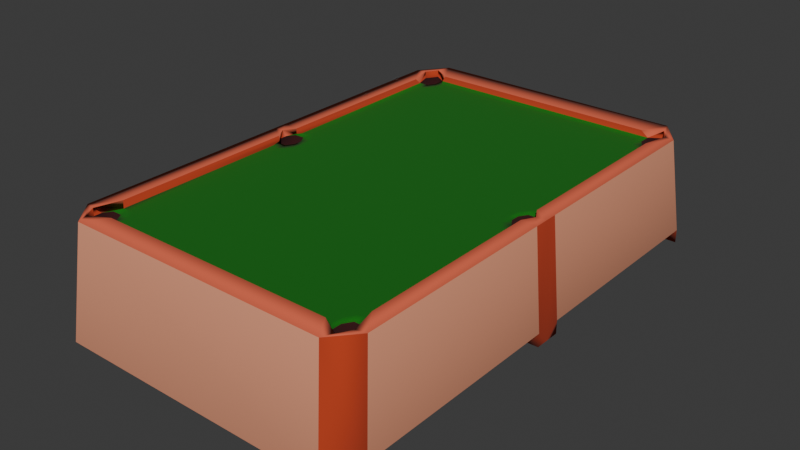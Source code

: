 # Source: 04.02_biljarski_stol.blend  (saved by Blender 4.3.34; exported with 4.5.12 LTS)
import bpy
from mathutils import Matrix  # noqa: F401  (used for matrix-valued properties, if any)

bpy.ops.wm.read_factory_settings(use_empty=True)
scene = bpy.context.scene
scene.name = 'Scene'

# ---- collections
col_collection = bpy.data.collections.new('Collection'); scene.collection.children.link(col_collection)

# ---- materials (node trees are filled in below, after node groups)
mat_material = bpy.data.materials.new('Material')
mat_material.alpha_threshold = 0.0
mat_material.roughness = 0.5
mat_material.line_color = (0.0, 0.0, 0.0, 1.0)
mat_eee2e2 = bpy.data.materials.new('#eee2e2')
mat_e3c09d = bpy.data.materials.new('#e3c09d')
mat_e39776 = bpy.data.materials.new('#e39776')
mat_dd6345 = bpy.data.materials.new('#dd6345')
mat_b83b1c = bpy.data.materials.new('#b83b1c')
mat_0a6c03 = bpy.data.materials.new('#0a6c03')
mat_300507 = bpy.data.materials.new('#300507')

# ---- material node trees
mat_material.use_nodes = True; mat_material.node_tree.nodes.clear()
_N = mat_material.node_tree.nodes; _L = mat_material.node_tree.links
n0 = _N.new('ShaderNodeOutputMaterial'); n0.name = 'Material Output'; n0.location = (300, 300)
n1 = _N.new('ShaderNodeBsdfPrincipled'); n1.name = 'Principled BSDF'; n1.location = (10, 300)
n1.inputs[3].default_value = 1.45
_L.new(n1.outputs[0], n0.inputs[0])
n0.is_active_output = True
mat_eee2e2.use_nodes = True; mat_eee2e2.node_tree.nodes.clear()
_N = mat_eee2e2.node_tree.nodes; _L = mat_eee2e2.node_tree.links
n0 = _N.new('ShaderNodeBsdfPrincipled'); n0.name = 'Principled BSDF'; n0.location = (10, 300)
n0.inputs[0].default_value = (0.855, 0.7605, 0.7605, 1.0)
n0.inputs[2].default_value = 1.0
n1 = _N.new('ShaderNodeOutputMaterial'); n1.name = 'Material Output'; n1.location = (300, 300)
_L.new(n0.outputs[0], n1.inputs[0])
n1.is_active_output = True
mat_e3c09d.use_nodes = True; mat_e3c09d.node_tree.nodes.clear()
_N = mat_e3c09d.node_tree.nodes; _L = mat_e3c09d.node_tree.links
n0 = _N.new('ShaderNodeBsdfPrincipled'); n0.name = 'Principled BSDF'; n0.location = (10, 300)
n0.inputs[0].default_value = (0.7681, 0.5271, 0.3372, 1.0)
n0.inputs[2].default_value = 1.0
n1 = _N.new('ShaderNodeOutputMaterial'); n1.name = 'Material Output'; n1.location = (300, 300)
_L.new(n0.outputs[0], n1.inputs[0])
n1.is_active_output = True
mat_e39776.use_nodes = True; mat_e39776.node_tree.nodes.clear()
_N = mat_e39776.node_tree.nodes; _L = mat_e39776.node_tree.links
n0 = _N.new('ShaderNodeBsdfPrincipled'); n0.name = 'Principled BSDF'; n0.location = (10, 300)
n0.inputs[0].default_value = (0.7681, 0.3095, 0.1812, 1.0)
n0.inputs[2].default_value = 1.0
n1 = _N.new('ShaderNodeOutputMaterial'); n1.name = 'Material Output'; n1.location = (300, 300)
_L.new(n0.outputs[0], n1.inputs[0])
n1.is_active_output = True
mat_dd6345.use_nodes = True; mat_dd6345.node_tree.nodes.clear()
_N = mat_dd6345.node_tree.nodes; _L = mat_dd6345.node_tree.links
n0 = _N.new('ShaderNodeBsdfPrincipled'); n0.name = 'Principled BSDF'; n0.location = (10, 300)
n0.inputs[0].default_value = (0.7231, 0.1248, 0.05951, 1.0)
n0.inputs[2].default_value = 1.0
n1 = _N.new('ShaderNodeOutputMaterial'); n1.name = 'Material Output'; n1.location = (300, 300)
_L.new(n0.outputs[0], n1.inputs[0])
n1.is_active_output = True
mat_b83b1c.use_nodes = True; mat_b83b1c.node_tree.nodes.clear()
_N = mat_b83b1c.node_tree.nodes; _L = mat_b83b1c.node_tree.links
n0 = _N.new('ShaderNodeBsdfPrincipled'); n0.name = 'Principled BSDF'; n0.location = (10, 300)
n0.inputs[0].default_value = (0.4793, 0.04374, 0.01161, 1.0)
n0.inputs[2].default_value = 1.0
n1 = _N.new('ShaderNodeOutputMaterial'); n1.name = 'Material Output'; n1.location = (300, 300)
_L.new(n0.outputs[0], n1.inputs[0])
n1.is_active_output = True
mat_0a6c03.use_nodes = True; mat_0a6c03.node_tree.nodes.clear()
_N = mat_0a6c03.node_tree.nodes; _L = mat_0a6c03.node_tree.links
n0 = _N.new('ShaderNodeBsdfPrincipled'); n0.name = 'Principled BSDF'; n0.location = (10, 300)
n0.inputs[0].default_value = (0.003035, 0.15, 0.0009106, 1.0)
n0.inputs[2].default_value = 1.0
n1 = _N.new('ShaderNodeOutputMaterial'); n1.name = 'Material Output'; n1.location = (300, 300)
_L.new(n0.outputs[0], n1.inputs[0])
n1.is_active_output = True
mat_300507.use_nodes = True; mat_300507.node_tree.nodes.clear()
_N = mat_300507.node_tree.nodes; _L = mat_300507.node_tree.links
n0 = _N.new('ShaderNodeBsdfPrincipled'); n0.name = 'Principled BSDF'; n0.location = (10, 300)
n0.inputs[0].default_value = (0.02956, 0.001518, 0.002125, 1.0)
n0.inputs[2].default_value = 1.0
n1 = _N.new('ShaderNodeOutputMaterial'); n1.name = 'Material Output'; n1.location = (300, 300)
_L.new(n0.outputs[0], n1.inputs[0])
n1.is_active_output = True

# ---- world
world_world = bpy.data.worlds.new('World'); scene.world = world_world
world_world.use_nodes = True; world_world.node_tree.nodes.clear()
_N = world_world.node_tree.nodes; _L = world_world.node_tree.links
n0 = _N.new('ShaderNodeOutputWorld'); n0.name = 'World Output'; n0.location = (300, 300)
n1 = _N.new('ShaderNodeBackground'); n1.name = 'Background'; n1.location = (10, 300)
n1.inputs[0].default_value = (0.05088, 0.05088, 0.05088, 1.0)
_L.new(n1.outputs[0], n0.inputs[0])
n0.is_active_output = True
world_world.color = (0.05088, 0.05088, 0.05088)
world_world.sun_shadow_jitter_overblur = 0.0

# ---- meshes
me_cube = bpy.data.meshes.new('Cube')
me_cube.from_pydata([(-0.8346, 0.8789, -1.0), (-0.8346, 0.05272, -1.0), (-0.8346, -0.05272, -1.0), (-0.8346, -0.8789, -1.0), (0.7869, 0.8308, 0.7841), (0.7869, 0.04984, 0.7841), (0.7869, -0.04984, 0.7841), (0.7869, -0.8308, 0.7841), (-0.789, -0.8308, 0.7841), (-0.789, -0.04984, 0.7841), (-0.789, 0.04984, 0.7841), (-0.789, 0.8308, 0.7841), (0.8325, -0.8789, -1.0), (0.8325, -0.05272, -1.0), (0.8325, 0.05272, -1.0), (0.8325, 0.8789, -1.0), (0.7024, 0.7417, 0.7808), (0.7024, 0.04449, 0.7808), (0.7024, -0.04449, 0.7808), (0.7024, -0.7417, 0.7808), (-0.7045, -0.7417, 0.7808), (-0.7045, -0.04449, 0.7808), (-0.7045, 0.04449, 0.7808), (-0.7045, 0.7417, 0.7808), (0.2819, 0.9941, -0.2357), (-0.284, 0.9941, -0.2357), (0.6772, -0.9265, 0.7841), (-0.6793, -0.9265, 0.7841), (-0.7185, -0.9805, -1.0), (0.7164, -0.9805, -1.0), (-0.284, 0.9941, 0.2357), (0.2819, 0.9941, 0.2357), (0.6044, -0.8439, 0.7808), (-0.6065, -0.8439, 0.7808), (-0.6065, 0.8439, 0.7808), (0.6044, 0.8439, 0.7808), (0.7164, 0.8789, -1.0), (-0.7185, 0.8789, -1.0), (0.7164, 0.05272, -1.0), (-0.7185, 0.05272, -1.0), (0.7164, -0.05272, -1.0), (-0.7185, -0.05272, -1.0), (0.7164, -0.8789, -1.0), (-0.7185, -0.8789, -1.0), (0.6979, 0.8859, 0.7841), (0.7374, 0.8385, 0.7841), (0.7235, 0.8692, 0.7841), (0.7374, -0.8385, 0.7841), (0.6979, -0.8859, 0.7841), (0.7235, -0.8692, 0.7841), (-0.7395, 0.8385, 0.7841), (-0.6999, 0.8859, 0.7841), (-0.7256, 0.8692, 0.7841), (-0.6999, -0.8859, 0.7841), (-0.7395, -0.8385, 0.7841), (-0.7256, -0.8692, 0.7841), (0.7374, -0.8385, 0.6629), (0.6979, -0.8859, 0.6629), (-0.6999, -0.8859, 0.6629), (-0.7395, -0.8385, 0.6629), (0.6979, 0.8859, 0.6629), (0.7374, 0.8385, 0.6629), (-0.7395, 0.8385, 0.6629), (-0.6999, 0.8859, 0.6629), (-0.7395, -0.8385, 0.4183), (-0.6999, -0.8859, 0.4183), (0.6979, -0.8859, 0.4183), (0.7374, -0.8385, 0.4183), (-0.6999, 0.8859, 0.4183), (-0.7395, 0.8385, 0.4183), (0.7374, 0.8385, 0.4183), (0.6979, 0.8859, 0.4183), (0.7122, 0.7786, 0.6629), (0.7024, 0.07331, 0.6653), (0.7374, 0.01646, 0.6629), (0.7122, 0.04671, 0.6629), (0.7374, -0.01646, 0.6629), (0.7004, -0.0809, 0.6629), (0.7089, -0.09113, 0.6629), (0.7024, -0.04449, 0.6941), (0.7122, -0.7786, 0.6629), (-0.7395, -0.8089, 0.6629), (-0.7025, -0.7444, 0.6629), (-0.7045, -0.07331, 0.6653), (-0.7395, -0.01646, 0.6629), (-0.7045, -0.04449, 0.6941), (-0.7395, 0.01646, 0.6629), (-0.7045, 0.07331, 0.6653), (-0.7045, 0.04449, 0.6941), (-0.7143, 0.7786, 0.6629), (0.6346, -0.8557, 0.6629), (-0.6367, -0.8557, 0.6629), (-0.6367, 0.8557, 0.6629), (0.6346, 0.8557, 0.6629), (-0.5996, 0.8128, 0.6629), (-0.6652, 0.7342, 0.6629), (0.6631, 0.7342, 0.6629), (0.5976, 0.8128, 0.6629), (-0.6652, 0.09113, 0.6629), (-0.6039, 0.0, 0.6629), (0.6018, 0.0, 0.6629), (0.6631, 0.09113, 0.6629), (-0.6652, -0.09113, 0.6629), (0.6631, -0.09113, 0.6629), (-0.6694, -0.7393, 0.6629), (-0.6039, -0.8179, 0.6629), (0.6018, -0.8179, 0.6629), (0.6673, -0.7393, 0.6629), (-0.6619, -0.8859, 0.4183), (-0.6367, -0.8557, 0.4183), (0.7374, -0.8089, 0.4183), (0.7122, -0.7786, 0.4183), (-0.7395, 0.8089, 0.4183), (-0.7143, 0.7786, 0.4183), (0.6598, 0.8859, 0.4183), (0.6346, 0.8557, 0.4183), (0.7122, 0.7786, 0.4183), (0.7374, 0.8089, 0.4183), (0.7374, 0.01646, 0.4183), (0.7122, 0.04671, 0.4183), (0.7122, -0.04671, 0.4183), (0.7374, -0.01646, 0.4183), (-0.7143, -0.7786, 0.4183), (-0.7395, -0.8089, 0.4183), (-0.7395, -0.01646, 0.4183), (-0.7143, -0.04671, 0.4183), (-0.7143, 0.04671, 0.4183), (-0.7395, 0.01646, 0.4183), (0.6346, 0.8089, 0.4183), (0.6598, 0.7786, 0.4183), (0.6598, 0.04671, 0.4183), (0.6346, 0.01646, 0.4183), (0.6346, -0.01646, 0.4183), (0.6598, -0.04671, 0.4183), (0.6598, -0.7786, 0.4183), (0.6346, -0.8089, 0.4183), (0.6346, -0.8557, 0.4183), (0.6598, -0.8859, 0.4183), (-0.6367, 0.8557, 0.4183), (-0.6619, 0.8859, 0.4183), (-0.6619, 0.7786, 0.4183), (-0.6367, 0.8089, 0.4183), (-0.6367, 0.01646, 0.4183), (-0.6619, 0.04671, 0.4183), (-0.6619, -0.04671, 0.4183), (-0.6367, -0.01646, 0.4183), (-0.6367, -0.8089, 0.4183), (-0.6619, -0.7786, 0.4183), (0.7164, 0.9941, -1.0), (0.8325, 0.8789, -1.0), (0.8325, -0.8789, -1.0), (0.7164, -0.9805, -1.0), (-0.8346, 0.8789, -1.0), (-0.7185, 0.9941, -1.0), (-0.7185, -0.9805, -1.0), (-0.8346, -0.8789, -1.0), (0.6772, 0.9401, 0.7841), (-0.6793, 0.9401, 0.7841), (-0.8346, 0.8789, -0.7842), (-0.8346, 0.05272, -0.7842), (-0.8346, -0.05272, -0.7842), (-0.8346, -0.8789, -0.7842), (0.8325, -0.8789, -0.7842), (0.8325, -0.05272, -0.7842), (0.8325, 0.05272, -0.7842), (0.8325, 0.8789, -0.7842), (-0.7185, 0.8789, -0.7842), (-0.7185, 0.05272, -0.7842), (-0.7185, -0.05272, -0.7842), (-0.7185, -0.8789, -0.7842), (0.7164, 0.8789, -0.7842), (0.7164, 0.05272, -0.7842), (0.7164, -0.05272, -0.7842), (0.7164, -0.8789, -0.7842), (0.7164, 0.9941, -1.0), (-0.7185, 0.9941, -1.0), (-0.1138, 0.9813, -0.1703), (-0.2624, 0.9813, -0.1703), (-0.2624, 0.9813, 0.1703), (-0.1138, 0.9813, 0.1703), (0.2819, 0.9813, -0.2357), (-0.284, 0.9813, -0.2357), (-0.284, 0.9813, 0.2357), (0.2819, 0.9813, 0.2357), (-0.1138, 0.8779, -0.1703), (-0.2624, 0.8779, -0.1703), (-0.2624, 0.8779, 0.1703), (-0.1138, 0.8779, 0.1703), (0.2328, 0.8034, 0.1703), (0.2328, 0.8034, -0.1703), (0.2328, 0.7001, 0.1703), (0.2328, 0.7001, -0.1703), (0.7122, -0.04671, 0.6629), (-0.7143, -0.7786, 0.6629), (-0.7143, -0.04671, 0.6629), (-0.7143, 0.04671, 0.6629), (-0.6115, 0.7786, 0.6629), (-0.6367, 0.8089, 0.6629), (-0.6619, 0.7786, 0.6629), (-0.6367, 0.7484, 0.6629), (0.6346, 0.7484, 0.6629), (0.6598, 0.7786, 0.6629), (0.6346, 0.8089, 0.6629), (0.6094, 0.7786, 0.6629), (-0.6367, 0.07696, 0.6629), (-0.6619, 0.04671, 0.6629), (-0.6367, 0.01646, 0.6629), (-0.6115, 0.04671, 0.6629), (0.6094, 0.04671, 0.6629), (0.6346, 0.01646, 0.6629), (0.6598, 0.04671, 0.6629), (0.6346, 0.07696, 0.6629), (-0.6115, -0.04671, 0.6629), (-0.6367, -0.01646, 0.6629), (-0.6619, -0.04671, 0.6629), (-0.6367, -0.07696, 0.6629), (0.6346, -0.07696, 0.6629), (0.6598, -0.04671, 0.6629), (0.6346, -0.01646, 0.6629), (0.6094, -0.04671, 0.6629), (-0.6367, -0.7484, 0.6629), (-0.6619, -0.7786, 0.6629), (-0.6367, -0.8089, 0.6629), (-0.6115, -0.7786, 0.6629), (0.6094, -0.7786, 0.6629), (0.6346, -0.8089, 0.6629), (0.6598, -0.7786, 0.6629), (0.6346, -0.7484, 0.6629), (-0.8346, 0.0, -1.0), (0.7869, 0.0, 0.7841), (-0.789, 0.0, 0.7841), (0.8325, 0.0, -1.0), (0.7374, 0.0, 0.7841), (-0.7395, 0.0, 0.7841), (-0.7185, 0.0, -1.0), (0.7164, 0.0, -1.0), (-0.7185, 0.0, -0.7842), (0.7164, 0.0, -0.7842), (0.7374, 0.0, 0.6629), (0.7374, 0.0, 0.4183), (-0.7395, 0.0, 0.6629)], [(77, 78)], [(35, 44, 46, 156), (19, 47, 49, 7), (152, 153, 175, 37, 0), (150, 162, 151), (153, 157, 175), (151, 26, 29), (83, 82, 104, 102), (58, 53, 91), (197, 92, 138, 141), (238, 74, 118, 239), (62, 50, 89), (33, 53, 55, 27), (23, 50, 52, 11), (49, 48, 32, 26), (57, 90, 48), (75, 210, 130, 119), (35, 93, 44), (23, 22, 88, 87, 89), (205, 195, 126, 143), (33, 32, 90, 91), (221, 193, 122, 147), (21, 20, 82, 83, 85), (20, 21, 9, 8), (233, 22, 10, 230), (22, 23, 11, 10), (80, 226, 134, 111), (16, 17, 5, 4), (232, 18, 6, 229), (18, 19, 7, 6), (174, 148, 149, 15, 36), (11, 158, 159, 10), (229, 6, 163, 231), (8, 9, 160, 161), (174, 156, 148), (235, 40, 172, 237), (235, 231, 13, 40), (2, 41, 168, 160), (28, 27, 154), (5, 164, 165, 4), (159, 1, 228), (6, 7, 162, 163), (52, 51, 34, 157), (194, 214, 144, 125), (54, 59, 81), (234, 39, 167, 236), (228, 234, 41, 2), (14, 38, 171, 164), (39, 1, 159, 167), (3, 43, 28, 154, 155), (175, 174, 36, 37), (217, 192, 120, 133), (146, 147, 122, 123, 64, 65, 108, 109), (213, 206, 142, 145), (201, 72, 116, 129), (92, 63, 68, 139), (51, 63, 92), (46, 45, 16, 4), (93, 92, 94, 97), (55, 54, 20, 8), (56, 47, 80), (240, 233, 84), (225, 90, 136, 135), (91, 222, 146, 109), (34, 35, 156, 157), (89, 198, 140, 113), (32, 33, 27, 26), (152, 158, 175), (25, 30, 182, 181), (161, 155, 154), (43, 42, 29, 28), (42, 12, 150, 151, 29), (29, 26, 27, 28), (138, 139, 68, 69, 112, 113, 140, 141), (118, 119, 130, 131, 132, 133, 120, 121, 239), (142, 143, 126, 127, 124, 125, 144, 145), (70, 71, 114, 115, 128, 129, 116, 117), (19, 18, 79, 77, 80), (93, 202, 128, 115), (106, 105, 91, 90), (56, 80, 110, 67), (35, 34, 92, 93), (216, 219, 212, 215, 220, 223, 224, 227), (17, 16, 72, 73, 75), (86, 240, 84, 124, 127), (209, 218, 132, 131), (110, 111, 134, 135, 136, 137, 66, 67), (81, 59, 64, 123), (90, 57, 66, 137), (60, 44, 93), (58, 91, 108, 65), (62, 89, 112, 69), (60, 93, 114, 71), (72, 61, 70, 117), (44, 45, 46), (47, 48, 49), (50, 51, 52), (53, 54, 55), (53, 58, 59, 54), (63, 51, 50, 62), (47, 56, 57, 48), (61, 45, 44, 60), (64, 59, 58, 65), (66, 57, 56, 67), (68, 63, 62, 69), (60, 71, 70, 61), (200, 203, 196, 199, 204, 207, 208, 211), (76, 192, 77, 79), (81, 193, 82), (194, 84, 85, 83), (86, 195, 87, 88), (197, 198, 199, 196), (201, 202, 203, 200), (205, 206, 207, 204), (209, 210, 211, 208), (213, 214, 215, 212), (217, 218, 219, 216), (221, 222, 223, 220), (225, 226, 227, 224), (91, 109, 108), (92, 139, 138), (140, 198, 197, 141), (209, 131, 130, 210), (118, 74, 75, 119), (80, 111, 110), (194, 125, 124, 84), (126, 195, 86, 127), (142, 206, 205, 143), (76, 121, 120, 192), (132, 218, 217, 133), (89, 113, 112), (116, 72, 117), (225, 135, 134, 226), (136, 90, 137), (93, 115, 114), (213, 145, 144, 214), (81, 123, 122, 193), (146, 222, 221, 147), (201, 129, 128, 202), (26, 7, 49), (8, 27, 55), (4, 156, 46), (157, 11, 52), (149, 174, 165), (27, 8, 161, 154), (26, 151, 162, 7), (11, 157, 175, 158), (165, 174, 156, 4), (170, 165, 164, 171), (172, 163, 162, 173), (160, 168, 169, 161), (168, 172, 173, 169), (236, 237, 172, 168), (158, 166, 167, 159), (166, 170, 171, 167), (43, 3, 161, 169), (40, 13, 163, 172), (12, 42, 173, 162), (42, 43, 169, 173), (36, 15, 165, 170), (0, 37, 166, 158), (37, 36, 170, 166), (25, 24, 174, 175), (31, 30, 157, 156), (30, 25, 175, 157), (24, 31, 156, 174), (179, 176, 189, 188), (24, 25, 181, 180), (31, 24, 180, 183), (30, 31, 183, 182), (177, 176, 180, 181), (179, 178, 182, 183), (178, 177, 181, 182), (176, 179, 183, 180), (185, 186, 187, 184), (178, 179, 187, 186), (177, 178, 186, 185), (176, 177, 185, 184), (188, 189, 191, 190), (176, 184, 191, 189), (187, 179, 188, 190), (184, 187, 190, 191), (96, 101, 73, 72), (80, 77, 103, 107), (89, 87, 98, 95), (94, 197, 196), (95, 199, 198), (96, 201, 200), (97, 203, 202), (98, 205, 204), (99, 207, 206), (100, 209, 208), (101, 211, 210), (99, 213, 212), (102, 215, 214), (103, 217, 216), (100, 219, 218), (104, 221, 220), (105, 223, 222), (106, 225, 224), (107, 227, 226), (96, 72, 201), (101, 96, 200, 211), (73, 101, 210, 75), (103, 77, 192, 217), (107, 103, 216, 227), (80, 107, 226), (102, 104, 220, 215), (83, 102, 214, 194), (104, 82, 193, 221), (95, 98, 204, 199), (89, 95, 198), (98, 87, 195, 205), (106, 90, 225), (105, 106, 224, 223), (91, 105, 222), (93, 97, 202), (94, 92, 197), (97, 94, 196, 203), (99, 100, 208, 207), (100, 218, 209), (99, 206, 213), (100, 99, 212, 219), (167, 171, 237, 236), (1, 39, 234, 228), (41, 234, 236, 168), (2, 160, 228), (38, 14, 231, 235), (38, 235, 237, 171), (231, 163, 13), (17, 232, 229, 5), (21, 233, 230, 9), (76, 238, 239, 121), (232, 76, 79, 18), (232, 238, 76), (231, 164, 5, 229), (231, 14, 164), (230, 10, 159, 228), (228, 160, 9, 230), (51, 92, 34), (23, 89, 50), (86, 233, 240), (84, 233, 21, 85), (233, 86, 88, 22), (74, 238, 232), (74, 232, 17, 75), (19, 80, 47), (48, 90, 32), (33, 91, 53), (81, 82, 54), (54, 82, 20), (61, 72, 45), (45, 72, 16)])
me_cube.polygons.foreach_set('material_index', [4, 4, 5, 5, 0, 0, 6, 5, 7, 7, 5, 4, 4, 4, 5, 7, 4, 5, 7, 5, 7, 5, 4, 4, 4, 7, 4, 4, 4, 5, 3, 5, 3, 0, 5, 5, 5, 0, 3, 5, 3, 4, 7, 5, 5, 5, 5, 5, 5, 5, 7, 7, 7, 7, 7, 5, 4, 6, 4, 5, 5, 7, 7, 4, 7, 4, 5, 5, 5, 5, 5, 3, 7, 7, 7, 7, 5, 7, 6, 7, 5, 6, 5, 7, 7, 7, 7, 7, 5, 7, 7, 7, 7, 4, 4, 4, 4, 5, 5, 5, 5, 7, 7, 7, 7, 6, 6, 6, 6, 6, 6, 6, 6, 6, 6, 6, 6, 6, 7, 7, 7, 7, 7, 7, 7, 7, 7, 7, 7, 7, 7, 7, 7, 7, 7, 7, 7, 7, 4, 4, 4, 4, 5, 5, 5, 5, 5, 4, 4, 4, 4, 4, 4, 4, 4, 5, 4, 4, 5, 5, 5, 3, 3, 3, 3, 0, 5, 5, 5, 4, 4, 4, 4, 7, 7, 7, 7, 7, 7, 7, 7, 6, 6, 6, 6, 6, 6, 6, 6, 6, 6, 6, 6, 6, 6, 6, 6, 6, 6, 6, 6, 6, 6, 6, 6, 6, 6, 6, 6, 6, 6, 6, 6, 6, 6, 6, 6, 6, 6, 6, 6, 6, 4, 5, 5, 5, 5, 5, 5, 4, 4, 7, 4, 5, 5, 5, 5, 5, 4, 4, 4, 4, 4, 4, 4, 4, 4, 4, 4, 4, 5, 4])
_uv = me_cube.uv_layers.new(name='UVMap')
_uv.uv.foreach_set('vector', [0.7131, 0.5143, 0.6677, 0.5143, 0.6351, 0.5101, 0.7083, 0.5, 0.6393, 0.6914, 0.6393, 0.7161, 0.6351, 0.7399, 0.625, 0.7, 0.125, 0.55, 0.2083, 0.5, 0.2083, 0.5, 0.2083, 0.55, 0.125, 0.55, 0.375, 0.7, 0.0, 0.0, 0.2917, 0.75, 0.0, 0.0, 0.0, 0.0, 0.0, 0.0, 0.375, 0.8333, 0.625, 0.8333, 0.375, 0.8333, 0.8342, 0.6492, 0.8342, 0.6894, 0.8074, 0.6888, 0.8135, 0.6492, 0.8323, 0.7357, 0.8323, 0.7357, 0.805, 0.7357, 0.7869, 0.5461, 0.7869, 0.5267, 0.7869, 0.5267, 0.7869, 0.5461, 0.6393, 0.625, 0.6393, 0.6172, 0.6393, 0.6172, 0.6393, 0.625, 0.8607, 0.5339, 0.8607, 0.5339, 0.8607, 0.5461, 0.7869, 0.7357, 0.8323, 0.7357, 0.8649, 0.7399, 0.7917, 0.75, 0.8607, 0.5586, 0.8607, 0.5339, 0.8649, 0.5101, 0.875, 0.55, 0.6351, 0.7399, 0.6677, 0.7357, 0.7131, 0.7357, 0.7083, 0.75, 0.6677, 0.7357, 0.695, 0.7357, 0.6677, 0.7357, 0.6574, 0.6029, 0.695, 0.6029, 0.695, 0.6029, 0.6574, 0.6029, 0.7131, 0.5143, 0.7131, 0.5143, 0.6677, 0.5143, 0.8607, 0.5586, 0.8607, 0.6029, 0.8607, 0.6029, 0.8607, 0.601, 0.8607, 0.5586, 0.805, 0.6029, 0.8426, 0.6029, 0.8426, 0.6029, 0.805, 0.6029, 0.7869, 0.7357, 0.7131, 0.7357, 0.7146, 0.7357, 0.7869, 0.7357, 0.805, 0.6914, 0.8426, 0.6914, 0.8426, 0.6914, 0.805, 0.6914, 0.8607, 0.6471, 0.8607, 0.6914, 0.8607, 0.6896, 0.8607, 0.649, 0.8607, 0.6471, 0.8607, 0.6914, 0.8607, 0.6471, 0.875, 0.65, 0.875, 0.7, 0.8607, 0.625, 0.8607, 0.6029, 0.875, 0.6, 0.875, 0.625, 0.8607, 0.6029, 0.8607, 0.5586, 0.875, 0.55, 0.875, 0.6, 0.6574, 0.6914, 0.695, 0.6914, 0.695, 0.6914, 0.6574, 0.6914, 0.6393, 0.5586, 0.6393, 0.6029, 0.625, 0.6, 0.625, 0.55, 0.6393, 0.625, 0.6393, 0.6471, 0.625, 0.65, 0.625, 0.625, 0.6393, 0.6471, 0.6393, 0.6914, 0.625, 0.7, 0.625, 0.65, 0.2917, 0.5, 0.2917, 0.5, 0.375, 0.55, 0.375, 0.55, 0.2917, 0.55, 0.0, 0.0, 0.125, 0.55, 0.125, 0.6, 0.0, 0.0, 0.625, 0.625, 0.0, 0.0, 0.375, 0.65, 0.375, 0.625, 0.0, 0.0, 0.0, 0.0, 0.375, 0.1, 0.375, 0.05, 0.0, 0.0, 0.0, 0.0, 0.0, 0.0, 0.2917, 0.625, 0.2917, 0.65, 0.2917, 0.65, 0.2917, 0.625, 0.2917, 0.625, 0.375, 0.625, 0.375, 0.65, 0.2917, 0.65, 0.125, 0.65, 0.2083, 0.65, 0.2083, 0.65, 0.125, 0.65, 0.375, 0.9167, 0.625, 0.9167, 0.375, 0.9167, 0.0, 0.0, 0.375, 0.6, 0.375, 0.55, 0.0, 0.0, 0.125, 0.6, 0.125, 0.6, 0.125, 0.625, 0.0, 0.0, 0.0, 0.0, 0.375, 0.7, 0.375, 0.65, 0.8649, 0.5101, 0.8323, 0.5143, 0.7869, 0.5143, 0.7917, 0.5, 0.8426, 0.6471, 0.805, 0.6471, 0.805, 0.6471, 0.8426, 0.6471, 0.8607, 0.7161, 0.8607, 0.7161, 0.8607, 0.7039, 0.2083, 0.625, 0.2083, 0.6, 0.2083, 0.6, 0.2083, 0.625, 0.125, 0.625, 0.2083, 0.625, 0.2083, 0.65, 0.125, 0.65, 0.375, 0.6, 0.2917, 0.6, 0.2917, 0.6, 0.375, 0.6, 0.2083, 0.6, 0.125, 0.6, 0.125, 0.6, 0.2083, 0.6, 0.125, 0.7, 0.2083, 0.7, 0.2083, 0.75, 0.2083, 0.75, 0.125, 0.7, 0.2083, 0.5, 0.2917, 0.5, 0.2917, 0.55, 0.2083, 0.55, 0.695, 0.6471, 0.6574, 0.6471, 0.6574, 0.6471, 0.695, 0.6471, 0.7869, 0.7039, 0.805, 0.6914, 0.8426, 0.6914, 0.8607, 0.7039, 0.8607, 0.7161, 0.8323, 0.7357, 0.805, 0.7357, 0.7869, 0.7233, 0.7869, 0.6328, 0.7869, 0.6172, 0.7869, 0.6172, 0.7869, 0.6328, 0.695, 0.5586, 0.6574, 0.5586, 0.6574, 0.5586, 0.695, 0.5586, 0.805, 0.5143, 0.8323, 0.5143, 0.8323, 0.5143, 0.805, 0.5143, 0.8323, 0.5143, 0.8323, 0.5143, 0.805, 0.5143, 0.6351, 0.5101, 0.6393, 0.5339, 0.6393, 0.5586, 0.625, 0.55, 0.7152, 0.5284, 0.7853, 0.5326, 0.7848, 0.5444, 0.7147, 0.5402, 0.8649, 0.7399, 0.8607, 0.7161, 0.8607, 0.6914, 0.875, 0.7, 0.6393, 0.7161, 0.6393, 0.7161, 0.6393, 0.7039, 0.8607, 0.625, 0.0, 0.0, 0.8607, 0.6328, 0.7131, 0.7039, 0.7131, 0.7233, 0.7131, 0.7233, 0.7131, 0.7039, 0.7869, 0.7233, 0.7869, 0.7039, 0.7869, 0.7039, 0.7869, 0.7233, 0.7869, 0.5143, 0.7131, 0.5143, 0.7083, 0.5, 0.7917, 0.5, 0.8426, 0.5586, 0.805, 0.5586, 0.805, 0.5586, 0.8426, 0.5586, 0.7131, 0.7357, 0.7869, 0.7357, 0.7917, 0.75, 0.7083, 0.75, 0.0, 0.0, 0.0, 0.0, 0.0, 0.0, 0.4705, 0.3703, 0.5295, 0.3703, 0.5295, 0.3703, 0.4705, 0.3703, 0.0, 0.0, 0.125, 0.7, 0.2083, 0.75, 0.2083, 0.7, 0.2917, 0.7, 0.2917, 0.75, 0.2083, 0.75, 0.2917, 0.7, 0.375, 0.7, 0.375, 0.7, 0.2917, 0.75, 0.2917, 0.75, 0.375, 0.8333, 0.625, 0.8333, 0.625, 0.9167, 0.375, 0.9167, 0.7869, 0.5267, 0.805, 0.5143, 0.8323, 0.5143, 0.8607, 0.5339, 0.8607, 0.5461, 0.8426, 0.5586, 0.805, 0.5586, 0.7869, 0.5461, 0.6393, 0.6172, 0.6574, 0.6029, 0.695, 0.6029, 0.7131, 0.6172, 0.7131, 0.6328, 0.695, 0.6471, 0.6574, 0.6471, 0.6393, 0.6328, 0.6393, 0.625, 0.7869, 0.6172, 0.805, 0.6029, 0.8426, 0.6029, 0.8607, 0.6172, 0.8607, 0.6328, 0.8426, 0.6471, 0.805, 0.6471, 0.7869, 0.6328, 0.6393, 0.5339, 0.6677, 0.5143, 0.695, 0.5143, 0.7131, 0.5267, 0.7131, 0.5461, 0.695, 0.5586, 0.6574, 0.5586, 0.6393, 0.5461, 0.6393, 0.6914, 0.6393, 0.6471, 0.6393, 0.6471, 0.6393, 0.649, 0.6393, 0.6914, 0.7131, 0.5267, 0.7131, 0.5461, 0.7131, 0.5461, 0.7131, 0.5267, 0.7152, 0.7056, 0.7853, 0.7098, 0.7848, 0.7216, 0.7147, 0.7174, 0.6393, 0.7161, 0.6393, 0.7039, 0.6393, 0.7039, 0.6393, 0.7161, 0.7131, 0.5143, 0.7869, 0.5143, 0.7854, 0.5143, 0.7131, 0.5143, 0.7131, 0.649, 0.7146, 0.6471, 0.7854, 0.6471, 0.7869, 0.649, 0.7869, 0.6896, 0.7854, 0.6914, 0.7146, 0.6914, 0.7131, 0.6896, 0.6393, 0.6029, 0.6393, 0.5586, 0.6393, 0.5604, 0.6393, 0.601, 0.6393, 0.6029, 0.8607, 0.6172, 0.8607, 0.625, 0.8607, 0.6328, 0.8607, 0.6328, 0.8607, 0.6172, 0.7131, 0.6172, 0.7131, 0.6328, 0.7131, 0.6328, 0.7131, 0.6172, 0.6393, 0.7039, 0.6574, 0.6914, 0.695, 0.6914, 0.7131, 0.7039, 0.7131, 0.7233, 0.695, 0.7357, 0.6677, 0.7357, 0.6393, 0.7161, 0.8607, 0.7039, 0.8607, 0.7161, 0.8607, 0.7161, 0.8607, 0.7039, 0.695, 0.7357, 0.6677, 0.7357, 0.6677, 0.7357, 0.695, 0.7357, 0.6677, 0.5143, 0.6677, 0.5143, 0.695, 0.5143, 0.8323, 0.7357, 0.805, 0.7357, 0.805, 0.7357, 0.8323, 0.7357, 0.8607, 0.5339, 0.8607, 0.5461, 0.8607, 0.5461, 0.8607, 0.5339, 0.6677, 0.5143, 0.695, 0.5143, 0.695, 0.5143, 0.6677, 0.5143, 0.6393, 0.5461, 0.6393, 0.5339, 0.6393, 0.5339, 0.6393, 0.5461, 0.6677, 0.5143, 0.6393, 0.5143, 0.6351, 0.5101, 0.6393, 0.7161, 0.6393, 0.7357, 0.6351, 0.7399, 0.8607, 0.5339, 0.8607, 0.5143, 0.8649, 0.5101, 0.8323, 0.7357, 0.8607, 0.7357, 0.8649, 0.7399, 0.8323, 0.7357, 0.8323, 0.7357, 0.8607, 0.7161, 0.8607, 0.7161, 0.8323, 0.5143, 0.8323, 0.5143, 0.8607, 0.5339, 0.8607, 0.5339, 0.6393, 0.7161, 0.6393, 0.7161, 0.6677, 0.7357, 0.6677, 0.7357, 0.6393, 0.5339, 0.6393, 0.5339, 0.6677, 0.5143, 0.6677, 0.5143, 0.8607, 0.7161, 0.8607, 0.7161, 0.8323, 0.7357, 0.8323, 0.7357, 0.6677, 0.7357, 0.6677, 0.7357, 0.6393, 0.7161, 0.6393, 0.7161, 0.8323, 0.5143, 0.8323, 0.5143, 0.8607, 0.5339, 0.8607, 0.5339, 0.6677, 0.5143, 0.6677, 0.5143, 0.6393, 0.5339, 0.6393, 0.5339, 0.7131, 0.5604, 0.7146, 0.5586, 0.7854, 0.5586, 0.7869, 0.5604, 0.7869, 0.601, 0.7854, 0.6029, 0.7146, 0.6029, 0.7131, 0.601, 0.6393, 0.6328, 0.6393, 0.6471, 0.6393, 0.649, 0.6393, 0.6471, 0.8607, 0.7039, 0.8607, 0.6914, 0.8607, 0.6914, 0.8426, 0.6471, 0.8607, 0.6471, 0.8607, 0.6471, 0.8607, 0.649, 0.8607, 0.6172, 0.8607, 0.6029, 0.8607, 0.601, 0.8607, 0.6029, 0.7869, 0.5461, 0.7869, 0.5586, 0.7869, 0.5604, 0.7854, 0.5586, 0.695, 0.5586, 0.7131, 0.5586, 0.7146, 0.5586, 0.7131, 0.5604, 0.805, 0.6029, 0.7869, 0.6029, 0.7854, 0.6029, 0.7869, 0.601, 0.7131, 0.6172, 0.7131, 0.6029, 0.7131, 0.601, 0.7146, 0.6029, 0.7869, 0.6328, 0.7869, 0.6471, 0.7869, 0.649, 0.7854, 0.6471, 0.695, 0.6471, 0.7131, 0.6471, 0.7146, 0.6471, 0.7131, 0.649, 0.805, 0.6914, 0.7869, 0.6914, 0.7854, 0.6914, 0.7869, 0.6896, 0.7131, 0.7039, 0.7131, 0.6914, 0.7131, 0.6896, 0.7146, 0.6914, 0.7869, 0.7233, 0.7869, 0.7233, 0.805, 0.7357, 0.805, 0.5143, 0.805, 0.5143, 0.7869, 0.5267, 0.805, 0.5586, 0.805, 0.5586, 0.7869, 0.5461, 0.7869, 0.5461, 0.7131, 0.6172, 0.7131, 0.6172, 0.695, 0.6029, 0.695, 0.6029, 0.6393, 0.6172, 0.6393, 0.6172, 0.6574, 0.6029, 0.6574, 0.6029, 0.6574, 0.6914, 0.6574, 0.6914, 0.6393, 0.7039, 0.8426, 0.6471, 0.8426, 0.6471, 0.8607, 0.6328, 0.8607, 0.6328, 0.8426, 0.6029, 0.8426, 0.6029, 0.8607, 0.6172, 0.8607, 0.6172, 0.7869, 0.6172, 0.7869, 0.6172, 0.805, 0.6029, 0.805, 0.6029, 0.6393, 0.6328, 0.6393, 0.6328, 0.6574, 0.6471, 0.6574, 0.6471, 0.7131, 0.6328, 0.7131, 0.6328, 0.695, 0.6471, 0.695, 0.6471, 0.8426, 0.5586, 0.8426, 0.5586, 0.8607, 0.5461, 0.6574, 0.5586, 0.6393, 0.5461, 0.6393, 0.5461, 0.7131, 0.7039, 0.7131, 0.7039, 0.695, 0.6914, 0.695, 0.6914, 0.7131, 0.7233, 0.695, 0.7357, 0.695, 0.7357, 0.7131, 0.5267, 0.7131, 0.5267, 0.695, 0.5143, 0.7869, 0.6328, 0.7869, 0.6328, 0.805, 0.6471, 0.805, 0.6471, 0.8607, 0.7039, 0.8607, 0.7039, 0.8426, 0.6914, 0.8426, 0.6914, 0.7869, 0.7039, 0.7869, 0.7039, 0.805, 0.6914, 0.805, 0.6914, 0.695, 0.5586, 0.695, 0.5586, 0.7131, 0.5461, 0.7131, 0.5461, 0.7083, 0.75, 0.6326, 0.7424, 0.6351, 0.7399, 0.875, 0.7, 0.8663, 0.7413, 0.8649, 0.7399, 0.6326, 0.5076, 0.7083, 0.5, 0.6351, 0.5101, 0.8663, 0.5087, 0.875, 0.55, 0.8649, 0.5101, 0.0, 0.0, 0.0, 0.0, 0.0, 0.0, 0.8663, 0.7413, 0.875, 0.7, 0.375, 0.05, 0.2083, 0.75, 0.625, 0.8333, 0.375, 0.8333, 0.0, 0.0, 0.0, 0.0, 0.0, 0.0, 0.0, 0.0, 0.0, 0.0, 0.0, 0.0, 0.0, 0.0, 0.0, 0.0, 0.0, 0.0, 0.0, 0.0, 0.2917, 0.55, 0.375, 0.55, 0.375, 0.6, 0.2917, 0.6, 0.2917, 0.65, 0.375, 0.65, 0.375, 0.7, 0.2917, 0.7, 0.125, 0.65, 0.2083, 0.65, 0.2083, 0.7, 0.125, 0.7, 0.2083, 0.65, 0.2917, 0.65, 0.2917, 0.7, 0.2083, 0.7, 0.2083, 0.625, 0.2917, 0.625, 0.2917, 0.65, 0.2083, 0.65, 0.125, 0.55, 0.2083, 0.55, 0.2083, 0.6, 0.125, 0.6, 0.2083, 0.55, 0.2917, 0.55, 0.2917, 0.6, 0.2083, 0.6, 0.2083, 0.7, 0.125, 0.7, 0.125, 0.7, 0.2083, 0.7, 0.2917, 0.65, 0.375, 0.65, 0.375, 0.65, 0.2917, 0.65, 0.375, 0.7, 0.2917, 0.7, 0.2917, 0.7, 0.375, 0.7, 0.2917, 0.7, 0.2083, 0.7, 0.2083, 0.7, 0.2917, 0.7, 0.2917, 0.55, 0.375, 0.55, 0.375, 0.55, 0.2917, 0.55, 0.125, 0.55, 0.2083, 0.55, 0.2083, 0.55, 0.125, 0.55, 0.2083, 0.55, 0.2917, 0.55, 0.2917, 0.55, 0.2083, 0.55, 0.4705, 0.3703, 0.4705, 0.3797, 0.375, 0.4167, 0.375, 0.3333, 0.5295, 0.3797, 0.5295, 0.3703, 0.625, 0.3333, 0.625, 0.4167, 0.5295, 0.3703, 0.4705, 0.3703, 0.375, 0.3333, 0.625, 0.3333, 0.4705, 0.3797, 0.5295, 0.3797, 0.625, 0.4167, 0.375, 0.4167, 0.5141, 0.378, 0.4859, 0.378, 0.4859, 0.378, 0.5141, 0.378, 0.4705, 0.3797, 0.4705, 0.3703, 0.4705, 0.3703, 0.4705, 0.3797, 0.5295, 0.3797, 0.4705, 0.3797, 0.4705, 0.3797, 0.5295, 0.3797, 0.5295, 0.3703, 0.5295, 0.3797, 0.5295, 0.3797, 0.5295, 0.3703, 0.4859, 0.372, 0.4859, 0.378, 0.4705, 0.3797, 0.4705, 0.3703, 0.5141, 0.378, 0.5141, 0.372, 0.5295, 0.3703, 0.5295, 0.3797, 0.5141, 0.372, 0.4859, 0.372, 0.4705, 0.3703, 0.5295, 0.3703, 0.4859, 0.378, 0.5141, 0.378, 0.5295, 0.3797, 0.4705, 0.3797, 0.4859, 0.372, 0.5141, 0.372, 0.5141, 0.378, 0.4859, 0.378, 0.5141, 0.372, 0.5141, 0.378, 0.5141, 0.378, 0.5141, 0.372, 0.4859, 0.372, 0.5141, 0.372, 0.5141, 0.372, 0.4859, 0.372, 0.4859, 0.378, 0.4859, 0.372, 0.4859, 0.372, 0.4859, 0.378, 0.5141, 0.378, 0.4859, 0.378, 0.4859, 0.378, 0.5141, 0.378, 0.4859, 0.378, 0.4859, 0.378, 0.4859, 0.378, 0.4859, 0.378, 0.5141, 0.378, 0.5141, 0.378, 0.5141, 0.378, 0.5141, 0.378, 0.4859, 0.378, 0.5141, 0.378, 0.5141, 0.378, 0.4859, 0.378, 0.6926, 0.5612, 0.6865, 0.6008, 0.6393, 0.601, 0.6658, 0.5606, 0.6658, 0.6894, 0.6658, 0.6492, 0.6926, 0.6498, 0.6865, 0.6894, 0.8342, 0.5606, 0.8342, 0.6008, 0.8074, 0.6002, 0.8135, 0.5606, 0.7853, 0.5402, 0.7869, 0.5461, 0.7854, 0.5586, 0.8074, 0.5612, 0.7869, 0.5604, 0.805, 0.5586, 0.6865, 0.5606, 0.695, 0.5586, 0.7131, 0.5604, 0.7152, 0.5444, 0.7146, 0.5586, 0.7131, 0.5461, 0.8135, 0.6008, 0.805, 0.6029, 0.7869, 0.601, 0.7848, 0.6191, 0.7854, 0.6029, 0.7869, 0.6172, 0.7147, 0.6239, 0.7131, 0.6172, 0.7146, 0.6029, 0.6926, 0.6002, 0.7131, 0.601, 0.695, 0.6029, 0.7853, 0.6261, 0.7869, 0.6328, 0.7854, 0.6471, 0.8074, 0.6498, 0.7869, 0.649, 0.805, 0.6471, 0.6865, 0.6492, 0.695, 0.6471, 0.7131, 0.649, 0.7152, 0.6309, 0.7146, 0.6471, 0.7131, 0.6328, 0.8135, 0.6894, 0.805, 0.6914, 0.7869, 0.6896, 0.7848, 0.7056, 0.7854, 0.6914, 0.7869, 0.7039, 0.7147, 0.7098, 0.7131, 0.7039, 0.7146, 0.6914, 0.6926, 0.6888, 0.7131, 0.6896, 0.695, 0.6914, 0.6865, 0.5606, 0.6574, 0.5586, 0.695, 0.5586, 0.6926, 0.6002, 0.6926, 0.5612, 0.7131, 0.5604, 0.7131, 0.601, 0.6658, 0.6008, 0.6865, 0.6008, 0.695, 0.6029, 0.6574, 0.6029, 0.6865, 0.6492, 0.6658, 0.6492, 0.6574, 0.6471, 0.695, 0.6471, 0.6926, 0.6888, 0.6926, 0.6498, 0.7131, 0.649, 0.7131, 0.6896, 0.6658, 0.6894, 0.6865, 0.6894, 0.695, 0.6914, 0.8074, 0.6498, 0.8074, 0.6888, 0.7869, 0.6896, 0.7869, 0.649, 0.8342, 0.6492, 0.8135, 0.6492, 0.805, 0.6471, 0.8426, 0.6471, 0.8135, 0.6894, 0.8342, 0.6894, 0.8426, 0.6914, 0.805, 0.6914, 0.8074, 0.5612, 0.8074, 0.6002, 0.7869, 0.601, 0.7869, 0.5604, 0.8342, 0.5606, 0.8135, 0.5606, 0.805, 0.5586, 0.8135, 0.6008, 0.8342, 0.6008, 0.8426, 0.6029, 0.805, 0.6029, 0.7147, 0.7098, 0.7131, 0.7233, 0.7131, 0.7039, 0.7848, 0.7056, 0.7152, 0.7056, 0.7146, 0.6914, 0.7854, 0.6914, 0.7853, 0.7174, 0.7853, 0.7098, 0.7869, 0.7039, 0.7147, 0.5326, 0.7147, 0.5402, 0.7131, 0.5461, 0.7853, 0.5402, 0.7869, 0.5267, 0.7869, 0.5461, 0.7152, 0.5444, 0.7848, 0.5444, 0.7854, 0.5586, 0.7146, 0.5586, 0.7848, 0.6191, 0.7152, 0.6191, 0.7146, 0.6029, 0.7854, 0.6029, 0.7147, 0.6261, 0.7131, 0.6328, 0.7131, 0.6172, 0.7853, 0.6239, 0.7869, 0.6172, 0.7869, 0.6328, 0.7152, 0.6309, 0.7848, 0.6309, 0.7854, 0.6471, 0.7146, 0.6471, 0.2083, 0.6, 0.2917, 0.6, 0.2917, 0.625, 0.2083, 0.625, 0.125, 0.6, 0.2083, 0.6, 0.2083, 0.625, 0.125, 0.625, 0.2083, 0.65, 0.2083, 0.625, 0.2083, 0.625, 0.2083, 0.65, 0.125, 0.65, 0.125, 0.65, 0.125, 0.625, 0.2917, 0.6, 0.375, 0.6, 0.375, 0.625, 0.2917, 0.625, 0.2917, 0.6, 0.2917, 0.625, 0.2917, 0.625, 0.2917, 0.6, 0.375, 0.625, 0.375, 0.65, 0.375, 0.65, 0.6393, 0.6029, 0.6393, 0.625, 0.625, 0.625, 0.625, 0.6, 0.8607, 0.6471, 0.8607, 0.625, 0.875, 0.625, 0.875, 0.65, 0.6393, 0.6328, 0.6393, 0.625, 0.6393, 0.625, 0.6393, 0.6328, 0.0, 0.0, 0.6393, 0.6328, 0.6393, 0.6471, 0.6393, 0.6471, 0.0, 0.0, 0.6393, 0.625, 0.6393, 0.6328, 0.375, 0.625, 0.375, 0.6, 0.625, 0.6, 0.625, 0.625, 0.375, 0.625, 0.375, 0.6, 0.375, 0.6, 0.875, 0.625, 0.0, 0.0, 0.125, 0.6, 0.125, 0.625, 0.125, 0.625, 0.375, 0.1, 0.875, 0.65, 0.875, 0.625, 0.8323, 0.5143, 0.7869, 0.5143, 0.7869, 0.5143, 0.8607, 0.5586, 0.8607, 0.5586, 0.8607, 0.5339, 0.8607, 0.6172, 0.0, 0.0, 0.8607, 0.625, 0.8607, 0.6328, 0.0, 0.0, 0.8607, 0.6471, 0.8607, 0.6471, 0.0, 0.0, 0.8607, 0.6172, 0.8607, 0.6029, 0.8607, 0.6029, 0.6393, 0.6172, 0.6393, 0.625, 0.0, 0.0, 0.6393, 0.6172, 0.0, 0.0, 0.6393, 0.6029, 0.6393, 0.6029, 0.6393, 0.6914, 0.6393, 0.6914, 0.6393, 0.7161, 0.6677, 0.7357, 0.7146, 0.7357, 0.7131, 0.7357, 0.7869, 0.7357, 0.7869, 0.7357, 0.8323, 0.7357, 0.8607, 0.7039, 0.8607, 0.6914, 0.8607, 0.7161, 0.8607, 0.7161, 0.8607, 0.6914, 0.8607, 0.6914, 0.6393, 0.5339, 0.6393, 0.5461, 0.6393, 0.5339, 0.6393, 0.5339, 0.6393, 0.5586, 0.6393, 0.5586])
me_cube.materials.append(mat_material)
me_cube.materials.append(mat_eee2e2)
me_cube.materials.append(mat_e3c09d)
me_cube.materials.append(mat_e39776)
me_cube.materials.append(mat_dd6345)
me_cube.materials.append(mat_b83b1c)
me_cube.materials.append(mat_0a6c03)
me_cube.materials.append(mat_300507)
me_cube.use_mirror_vertex_groups = False
me_cube.update()
me_cube.normals_split_custom_set([tuple(v) for v in zip(*[iter([0.07336, -0.7715, 0.6319, -0.04586, -0.9812, 0.1875, -0.0151, -0.01502, 0.9998, 0.1504, 0.9747, 0.1653, -0.7713, 0.01502, 0.6363, -0.9768, 0.03319, 0.2114, -0.009438, 0.01611, 0.9998, 0.9817, -0.1667, 0.09196, 0.0, -1.035e-06, -1.0, 0.0, -1.035e-06, -1.0, -0.02244, 0.9916, -0.127, -4.265e-05, -0.8885, -0.4588, 0.0, -1.035e-06, -1.0, 0.616, -0.704, -0.3535, 0.9977, -0.05964, -0.03069, 0.6379, -0.7699, 0.01516, -0.4234, 0.5826, 0.6938, 0.0, 0.0, 1.0, 0.0, 0.0, 1.0, 0.4234, -0.5826, 0.6938, -0.02197, 0.03023, -0.9993, 0.0, 0.0, 1.0, 0.0003246, 0.03121, 0.9995, 0.04622, 0.9379, 0.3439, 0.03148, -0.001365, 0.9995, 0.07824, 0.005481, 0.9969, -0.04489, 0.9594, 0.2786, -0.234, 0.7039, -0.6706, -0.1865, 0.927, 0.3255, -0.9147, 0.3571, 0.1895, -0.9293, -0.3626, 0.06957, -0.8222, -0.3228, 0.4687, -0.8222, 0.3228, 0.4687, -0.9992, -1.697e-09, -0.03882, -0.8091, -0.5867, -0.03317, -0.682, -0.4436, 0.5814, -0.6371, 0.0, 0.7708, 0.9443, -0.07824, 0.3197, 0.733, 0.2207, -0.6435, 0.9077, 0.04154, 0.4176, -0.07814, 0.8143, 0.5752, 0.0448, 0.9896, 0.1367, 0.01408, 0.01753, 0.9997, -0.05017, -0.9963, 0.07019, 0.7713, -0.01502, 0.6363, 0.9768, -0.03319, 0.2114, 0.01011, -0.01362, 0.9999, -0.9822, 0.1644, 0.09137, -0.01408, 0.01753, 0.9997, -0.04757, 0.9895, 0.1366, 0.0783, 0.8143, 0.5752, 0.05019, -0.9963, 0.07019, 0.04551, 0.9593, 0.2787, 0.1862, 0.927, 0.3256, 0.2344, 0.7037, -0.6707, -0.3331, -0.9414, 0.05274, 0.302, -0.9356, 0.1827, 0.2864, -0.8816, 0.3753, -0.2872, -0.8816, 0.3747, -0.2412, -0.9692, 0.04969, 0.5517, -0.8176, 0.1648, 0.8452, 0.1654, 0.5081, 0.7625, 0.0388, 0.6458, 0.7559, -0.001412, 0.6547, 0.9999, -0.009841, 0.004774, 0.9998, -0.01088, -0.01888, 0.9405, 0.04922, 0.3362, -0.302, -0.9356, 0.1827, 0.3331, -0.9414, 0.05274, 0.2864, -0.8816, 0.3753, -0.2872, -0.8816, 0.3747, -0.03311, 0.8186, 0.5734, 0.03312, 0.8186, 0.5734, 0.04141, 0.9707, 0.2365, -0.04141, 0.9707, 0.2365, -0.302, -0.9356, 0.1827, 0.306, -0.9485, 0.08145, 0.2819, -0.8678, 0.4093, -0.2819, -0.8678, 0.4093, 0.7638, 0.0001263, 0.6455, 0.767, -0.04017, 0.6404, 0.944, -0.05064, 0.3259, 0.9996, 0.009333, -0.02837, 1.0, 0.008201, -0.004712, 0.7741, -0.01228, 0.633, 0.7694, 0.002842, 0.6387, -0.9952, 0.0007782, 0.0975, -0.9769, -0.1896, 0.09831, 0.8197, 0.05688, 0.5699, 0.7672, 0.03492, 0.6405, -0.9956, -0.0009876, 0.09399, -0.9967, -1.339e-05, 0.08148, 0.7694, -0.002918, 0.6387, 0.7741, 0.01233, 0.633, -0.9775, 0.187, 0.09771, -0.9952, -0.0007346, 0.0975, -0.306, -0.9485, 0.08141, 0.302, -0.9356, 0.1827, 0.2819, -0.8678, 0.4093, -0.2819, -0.8678, 0.4093, -0.7741, 0.01228, 0.633, -0.7501, -0.03949, 0.6601, 0.9952, -0.0007782, 0.0975, 0.9775, 0.1871, 0.09771, -0.8197, -0.05688, 0.5699, -0.7498, 0.002067, 0.6617, 0.9956, 0.0009876, 0.09399, 0.9967, 1.339e-05, 0.08148, -0.7501, 0.03967, 0.6601, -0.7741, -0.01233, 0.633, 0.9769, -0.1895, 0.09831, 0.9952, 0.0007346, 0.0975, 0.0, -1.035e-06, -1.0, 0.0, -1.035e-06, -1.0, 0.0, -1.035e-06, -1.0, -4.637e-05, -0.9662, -0.2579, 4.245e-05, -0.8885, -0.4588, -0.9838, 0.1567, 0.0871, -0.9883, 0.1459, -0.04453, -0.9983, 0.01784, -0.05622, -0.9962, -0.004293, 0.08727, 0.9974, -0.01106, 0.07153, 0.9961, -0.007257, 0.08785, 0.9981, -0.02758, -0.05433, 0.9985, -0.01007, -0.05325, -0.9833, -0.1592, 0.08773, -0.9962, 0.004293, 0.08727, -0.9983, -0.01784, -0.05622, -0.9879, -0.1483, -0.04566, 0.4234, 0.5826, 0.6938, 0.0, 0.0, 1.0, 0.0, 0.0, 1.0, -0.8402, -2.603e-05, -0.5422, -0.3471, -0.911, -0.2226, -0.006999, -0.01841, -0.9998, -0.1223, 0.0, -0.9925, -0.8402, -4.014e-05, -0.5422, 0.9989, -4.794e-05, -0.0473, 0.1808, -0.9554, -0.2334, -0.3451, -0.9118, -0.2228, -0.1796, -0.956, -0.2318, 0.3436, -0.9126, -0.2217, 0.007046, -0.01846, -0.9998, -0.9986, -0.01783, -0.05035, -0.4234, -0.5826, 0.6938, 0.02196, 0.03023, -0.9993, 0.0, 0.0, 1.0, 0.9962, -0.004293, 0.08727, 0.9983, 0.01784, -0.05622, 0.9883, 0.1459, -0.04452, 0.9838, 0.1567, 0.0871, -0.9986, 0.01784, -0.05046, -0.1808, 0.9554, -0.2334, -0.9988, -8.643e-07, -0.04936, 0.9962, 0.004293, 0.08727, 0.9833, -0.1592, 0.08773, 0.9879, -0.1483, -0.04566, 0.9983, -0.01784, -0.05622, 0.0151, -0.01502, 0.9998, 0.04867, -0.9811, 0.1874, -0.0735, -0.7715, 0.6319, -0.1503, 0.9747, 0.1653, 0.3331, 0.9414, 0.05274, -0.302, 0.9356, 0.1827, -0.2864, 0.8816, 0.3753, 0.2872, 0.8816, 0.3747, 0.7166, -0.2699, -0.6432, 0.9478, 0.012, 0.3187, 0.9007, -0.103, 0.4221, 0.8402, 2.603e-05, -0.5422, 0.3471, 0.911, -0.2226, 0.006999, 0.01841, -0.9998, 0.1223, 0.0, -0.9925, -0.9989, -4.772e-05, -0.0473, 0.8402, -4.033e-05, -0.5422, 0.3452, -0.9117, -0.2228, -0.1808, -0.9554, -0.2334, 0.1796, 0.956, -0.2318, -0.3436, 0.9126, -0.2217, -0.007046, 0.01846, -0.9998, 0.9986, 0.01783, -0.05035, 0.3436, 0.9126, -0.2217, -0.1796, 0.956, -0.2318, -0.9986, 0.01783, -0.0505, 0.0, 0.01846, -0.9998, 4.672e-05, 0.9734, -0.2291, -4.347e-05, 0.91, -0.4147, 0.0, 1.174e-06, -1.0, -0.6383, -0.7696, 0.01611, 0.0, 1.174e-06, -1.0, -0.02235, 0.9916, -0.127, 0.02235, 0.9916, -0.127, -4.265e-05, -0.8885, -0.4588, 4.245e-05, -0.8885, -0.4588, 0.302, 0.9356, 0.1827, -0.3331, 0.9414, 0.05274, -0.2864, 0.8816, 0.3753, 0.2872, 0.8816, 0.3747, -0.8362, -0.2817, 0.4705, -0.3257, -0.8514, 0.4112, 0.3231, -0.8524, 0.4112, 0.7618, -0.3455, 0.5479, 0.7831, 0.441, 0.4385, 0.4526, 0.8022, 0.3893, -0.3604, 0.8027, 0.4753, -0.8344, 0.2871, 0.4705, -0.8841, 0.4235, 0.1975, -0.8841, -0.4235, 0.1975, -0.7835, -0.3769, 0.494, -0.7835, 0.3779, 0.4932, 0.302, 0.9356, 0.1827, -0.306, 0.9485, 0.08145, -0.2819, 0.8678, 0.4093, 0.2819, 0.8678, 0.4093, -0.4083, -0.9127, -0.01532, 0.2307, -0.9729, -0.0182, 0.3889, -0.8332, 0.3931, -0.3686, -0.8044, 0.4658, -0.2882, -0.6975, -0.6561, -0.04546, -0.9592, 0.2791, -0.1865, -0.9269, 0.3256, -0.01011, -0.01362, 0.9999, -0.9767, -0.03669, 0.2113, -0.7713, -0.015, 0.6363, 0.9822, 0.1644, 0.09137, 0.1015, -0.9654, 0.2401, -0.102, -0.9654, 0.2401, 0.0, 0.0, 1.0, 0.0, 0.0, 1.0, 0.009439, 0.01611, 0.9998, 0.9767, 0.03669, 0.2113, 0.7713, 0.015, 0.6363, -0.9817, -0.1667, 0.09196, -0.9444, 0.07823, 0.3193, -0.7329, -0.2211, -0.6434, -0.9077, -0.04154, 0.4176, 0.9556, -0.03844, 0.2922, 1.0, 0.0, 0.0, 0.9556, 0.07466, 0.2851, 0.9147, -0.3571, 0.1895, 0.9293, 0.3626, 0.06957, 0.8222, 0.3228, 0.4687, 0.8222, -0.3228, 0.4687, -0.9293, 0.3626, 0.06957, -0.9147, -0.3571, 0.1895, -0.8222, -0.3228, 0.4687, -0.8222, 0.3228, 0.4687, -0.04778, -0.775, 0.6302, 0.04786, -0.775, 0.6302, 0.1207, 0.9789, 0.1649, -0.1207, 0.9789, 0.1649, 0.306, 0.9485, 0.08141, -0.302, 0.9356, 0.1827, -0.2819, 0.8678, 0.4093, 0.2819, 0.8678, 0.4093, 0.05158, 0.8177, 0.5733, -0.05164, 0.8177, 0.5733, -0.0228, -0.9973, 0.07039, 0.02284, -0.9973, 0.07039, -0.7043, 0.7099, 0.0, -0.998, 0.05543, -0.03103, -0.6856, 0.7269, 0.03908, -0.01855, 0.9997, 0.01543, -0.02286, 0.9981, 0.05671, 0.1488, 0.9647, -0.2175, 0.1488, 0.9651, 0.2154, -0.9977, -0.05964, -0.03071, -0.616, -0.704, -0.3535, -0.6379, -0.7699, 0.01516, 4.368e-05, 0.91, -0.4147, -4.347e-05, 0.91, -0.4147, -4.798e-05, -0.9996, -0.02852, 4.775e-05, -0.9996, -0.02852, 4.368e-05, 0.91, -0.4147, 0.0, 1.174e-06, -1.0, 0.615, -0.7029, -0.3574, 0.0, -1.174e-06, 1.0, 4.775e-05, -0.9996, -0.02852, -9.258e-05, -0.9995, -0.03063, 0.04958, -0.9961, 0.07235, -0.04959, -0.9961, 0.07234, 8.519e-05, -0.9995, -0.03063, -0.8362, -0.2817, 0.4705, -0.3652, -0.8005, 0.4753, 0.4501, -0.8036, 0.3893, 0.7831, -0.4411, 0.4385, 0.763, 0.3429, 0.5479, 0.3257, 0.8514, 0.4112, -0.3231, 0.8524, 0.4112, -0.8344, 0.2871, 0.4705, -0.7, -0.4163, 0.5802, -0.3309, -0.865, 0.3773, 0.3283, -0.866, 0.3773, 0.7992, -0.3442, 0.4927, 0.8014, 0.3391, 0.4927, 0.3309, 0.865, 0.3773, -0.3283, 0.866, 0.3773, -0.7, 0.4163, 0.5802, -0.6403, -3.071e-05, 0.7681, -0.8014, -0.3391, 0.4927, -0.3309, -0.865, 0.3773, 0.3283, -0.866, 0.3773, 0.7992, -0.3442, 0.4927, 0.8014, 0.3391, 0.4927, 0.3309, 0.865, 0.3773, -0.3283, 0.866, 0.3773, -0.7992, 0.3442, 0.4927, -0.7831, -0.441, 0.4385, -0.4526, -0.8022, 0.3893, 0.3604, -0.8027, 0.4753, 0.8344, -0.2871, 0.4705, 0.8362, 0.2817, 0.4705, 0.3257, 0.8514, 0.4112, -0.3231, 0.8524, 0.4112, -0.7618, 0.3455, 0.5479, -0.764, -0.0387, 0.6441, -0.7377, 0.03839, 0.674, -0.9981, 0.06079, 0.006798, -0.9997, 0.01095, -0.02073, -0.9411, -0.04915, 0.3346, 0.9293, -0.3626, 0.06957, 0.9147, 0.3571, 0.1895, 0.8222, 0.3228, 0.4687, 0.8222, -0.3228, 0.4687, 0.0, 0.0, 1.0, 0.0, 0.0, 1.0, -0.1015, 0.9654, 0.2401, 0.1018, 0.9654, 0.2401, -0.9278, 0.373, -0.008568, -0.9224, -0.3862, -0.0006981, -0.7514, -0.3431, 0.5636, -0.7476, 0.5008, 0.4363, 0.0327, -0.7735, 0.6329, -0.03272, -0.7735, 0.633, -0.04146, -0.9707, 0.2365, 0.04141, -0.9707, 0.2365, 0.0, 0.0, 1.0, 0.0, 0.0, 1.0, 0.0, 0.0, 1.0, 0.0, 0.0, 1.0, 0.0, 0.0, 1.0, 0.0, 0.0, 1.0, 0.0, 0.0, 1.0, 0.0, 0.0, 1.0, -0.7389, -0.03695, 0.6728, -0.7621, 0.03978, 0.6462, -0.9403, 0.05043, 0.3367, -0.9998, -0.009339, -0.01893, -0.9981, -0.06043, 0.01005, 0.9556, -0.2922, -0.03842, 0.9556, -0.2844, -0.07731, 0.9556, 0.2922, -0.03842, 0.7835, 0.3769, 0.494, 0.7835, -0.3779, 0.4932, 0.8841, -0.4235, 0.1975, 0.8841, 0.4235, 0.1975, 0.7835, 0.3769, 0.494, 0.7835, -0.3779, 0.4932, -0.763, -0.3429, 0.5479, -0.3257, -0.8514, 0.4112, 0.3231, -0.8524, 0.4112, 0.8344, -0.2871, 0.4705, 0.8362, 0.2817, 0.4705, 0.3652, 0.8005, 0.4753, -0.4501, 0.8036, 0.3893, -0.7831, 0.4411, 0.4385, 0.9007, -0.4345, -0.006291, 0.9478, 0.3187, -0.012, 0.7646, 0.4721, 0.4387, 0.7451, -0.3783, 0.5492, 0.4084, 0.9127, -0.01521, -0.2304, 0.9729, -0.01807, -0.3886, 0.8334, 0.3929, 0.3689, 0.8042, 0.466, 0.04488, -0.9593, 0.2787, 0.288, -0.6976, -0.6561, 0.1866, -0.9269, 0.3256, 0.2304, 0.9729, -0.0185, -0.4084, 0.9127, -0.01474, -0.3692, 0.8042, 0.4659, 0.3901, 0.8335, 0.3913, 0.9275, -0.3737, -0.008627, 0.9225, 0.3859, -0.0007881, 0.7515, 0.3429, 0.5637, 0.7478, -0.5005, 0.4363, -0.2306, -0.9729, -0.01849, 0.4084, -0.9127, -0.01486, 0.3691, -0.8043, 0.4657, -0.3902, -0.8334, 0.3915, -0.9225, 0.3861, -0.0007708, -0.9276, -0.3734, -0.008203, -0.7477, -0.4995, 0.4375, -0.7516, 0.3424, 0.5638, -0.122, -0.9744, 0.189, -0.9761, 0.04704, 0.2122, -0.01138, -0.01328, 0.9998, -0.9761, -0.04682, 0.2122, -0.122, 0.9829, 0.1382, -0.01069, 0.0158, 0.9998, 0.9761, 0.04682, 0.2122, 0.122, -0.9744, 0.189, 0.01138, -0.01328, 0.9998, 0.122, 0.9829, 0.1382, 0.9761, -0.04704, 0.2122, 0.01069, 0.0158, 0.9998, 0.1212, 0.9826, 0.1405, 0.3655, 0.9306, -0.01923, 0.9722, 0.2338, -0.01274, 0.9758, -0.05145, 0.2126, 0.3655, -0.9306, -0.01923, 0.1214, -0.9744, 0.1894, 0.9758, 0.05143, 0.2127, 0.9722, -0.2338, -0.01274, -0.9758, -0.05143, 0.2127, -0.9722, 0.2338, -0.01274, -0.3655, 0.9306, -0.01923, -0.1212, 0.9826, 0.1405, -0.9722, -0.2338, -0.01274, -0.9758, 0.05145, 0.2126, -0.1214, -0.9744, 0.1894, -0.3655, -0.9306, -0.01923, 0.8055, 0.4007, 0.4366, 0.9722, 0.2338, -0.01274, 0.3655, 0.9306, -0.01826, 0.4912, 0.7802, 0.3874, -0.4907, 0.7808, 0.3868, -0.3655, 0.9306, -0.01926, -0.9722, 0.2338, -0.01183, -0.8061, 0.3999, 0.4362, 0.4907, -0.7808, 0.3868, 0.3655, -0.9306, -0.01926, 0.9722, -0.2338, -0.01183, 0.8061, -0.3999, 0.4362, -0.3655, -0.9306, -0.01826, -0.4912, -0.7802, 0.3874, -0.8055, -0.4007, 0.4366, -0.9722, -0.2338, -0.01274, 0.0, 0.0, 1.0, 0.0, 0.0, 1.0, 0.0, 0.0, 1.0, 0.0, 0.0, 1.0, 0.0, 0.0, 1.0, 0.0, 0.0, 1.0, 0.0, 0.0, 1.0, 0.0, 0.0, 1.0, -0.8507, 0.5256, 0.002659, -0.4123, 0.907, 0.08586, -0.997, -0.07268, 0.02473, -0.9987, -0.00983, 0.05052, 0.9356, -0.3529, -0.006328, 0.3838, -0.9199, 0.07983, 0.9433, 0.01255, 0.3316, 0.4132, 0.9067, 0.08438, 0.9738, 0.227, 0.008936, 0.997, -0.06042, 0.04869, 0.9969, -0.07353, 0.02643, 0.9738, -0.227, 0.008945, 0.4132, -0.9067, 0.08434, 0.9969, 0.07352, 0.02644, 0.997, 0.06036, 0.04878, -0.9294, 0.3163, 0.1903, -0.3484, 0.9192, 0.1837, 0.0, 0.0, 1.0, 0.0, 0.0, 1.0, 0.3484, 0.9192, 0.1837, 0.9293, 0.3165, 0.1903, 0.0, 0.0, 1.0, 0.0, 0.0, 1.0, -0.3484, -0.9192, 0.1837, -0.9016, -0.3849, 0.1975, 0.0, 0.0, 1.0, 0.0, 0.0, 1.0, 0.9016, -0.3849, 0.1975, 0.3484, -0.9192, 0.1837, 0.0, 0.0, 1.0, 0.0, 0.0, 1.0, -0.9016, 0.3849, 0.1975, -0.3484, 0.9192, 0.1837, 0.0, 0.0, 1.0, 0.0, 0.0, 1.0, 0.3484, 0.9192, 0.1837, 0.9016, 0.3849, 0.1975, 0.0, 0.0, 1.0, 0.0, 0.0, 1.0, -0.3484, -0.9192, 0.1837, -0.9293, -0.3165, 0.1903, 0.0, 0.0, 1.0, 0.0, 0.0, 1.0, 0.9294, -0.3163, 0.1903, 0.3484, -0.9192, 0.1837, 0.0, 0.0, 1.0, 0.0, 0.0, 1.0, -0.9576, 0.2806, 0.0656, -0.8478, 0.2456, 0.47, -0.3995, 0.7826, 0.4775, -0.4514, -0.8922, -0.01382, -0.3999, -0.7821, 0.4779, -0.8484, -0.2448, 0.4693, -0.3569, 0.8395, 0.4096, -0.387, 0.9036, 0.1837, -0.9425, 0.2747, 0.1903, -0.8478, 0.2456, 0.47, 0.9183, -0.3436, 0.1965, 0.8156, -0.3034, 0.4927, 0.3644, -0.8527, 0.3745, 0.387, -0.9036, 0.1837, -0.7193, -0.3789, 0.5822, -0.8589, -0.511, -0.03355, -0.4187, -0.9066, 0.05305, -0.3654, -0.8515, 0.3762, -0.3918, -0.9168, 0.0774, -0.358, -0.8382, 0.4114, -0.773, -0.3119, 0.5524, 0.4187, 0.9066, 0.05305, 0.3654, 0.8515, 0.3762, 0.8156, 0.3034, 0.4927, 0.9776, 0.2066, -0.03929, 0.3644, -0.8527, 0.3745, 0.4187, -0.9066, 0.05305, 0.9777, -0.2065, -0.03831, 0.8156, -0.3034, 0.4927, -0.8156, -0.3034, 0.4927, -0.9183, -0.3436, 0.1965, -0.387, -0.9036, 0.1837, -0.3654, -0.8515, 0.3762, -0.8589, 0.5111, -0.03388, -0.7209, 0.377, 0.5815, -0.3644, 0.8527, 0.3745, -0.4187, 0.9066, 0.05305, 0.8156, 0.3034, 0.4927, 0.9183, 0.3436, 0.1965, 0.387, 0.9036, 0.1837, 0.3654, 0.8515, 0.3762, 0.3918, 0.9168, 0.0774, 0.358, 0.8382, 0.4114, 0.7729, 0.312, 0.5525, -0.3569, 0.8395, 0.4096, -0.9355, 0.3533, -0.005114, -0.774, 0.3107, 0.5517, 0.9425, -0.2747, 0.1903, 0.8478, -0.2456, 0.47, 0.3569, -0.8395, 0.4096, 0.387, -0.9036, 0.1837, 0.8484, 0.2448, 0.4693, 0.4514, 0.8922, -0.01367, 0.3999, 0.7821, 0.4779, 0.9576, -0.2806, 0.0656, 0.8478, -0.2456, 0.47, 0.3995, -0.7825, 0.4775, -0.9183, 0.3436, 0.1965, -0.8156, 0.3034, 0.4927, -0.3644, 0.8527, 0.3745, -0.387, 0.9036, 0.1837, 0.9355, -0.3533, -0.006236, 0.7778, -0.3061, 0.5489, 0.3569, -0.8395, 0.4096, 0.3924, -0.9162, 0.0819, -0.8484, -0.2448, 0.4693, -0.9425, -0.2747, 0.1903, -0.387, -0.9036, 0.1837, -0.358, -0.8382, 0.4114, 0.387, 0.9036, 0.1837, 0.358, 0.8382, 0.4114, 0.8484, 0.2448, 0.4693, 0.9425, 0.2747, 0.1903, 0.138, -0.9879, 0.07036, 0.9927, -0.07798, 0.09205, -0.01082, 0.01571, 0.9998, -0.9927, -0.07795, 0.09205, -0.138, -0.9879, 0.07036, 0.01082, 0.01571, 0.9998, 0.993, 0.07424, 0.09143, 0.2344, 0.9577, 0.1669, -0.01146, -0.01322, 0.9998, -0.2343, 0.9577, 0.1669, -0.993, 0.07429, 0.09143, 0.01146, -0.01322, 0.9998, 0.7043, 0.7099, 0.0, 0.6856, 0.7269, 0.03908, 0.998, 0.05543, -0.03094, -0.1362, -0.988, 0.07249, -0.9934, -0.07306, 0.08838, -0.9978, -0.0602, -0.02929, -0.6379, -0.77, 0.0135, 0.1362, -0.988, 0.07249, 0.6379, -0.77, 0.0135, 0.9978, -0.06019, -0.02922, 0.9934, -0.07306, 0.08838, -0.9938, 0.06787, 0.08757, -0.2359, 0.9575, 0.1662, -0.6864, 0.7263, 0.0369, -0.998, 0.05534, -0.03078, 0.998, 0.05535, -0.03084, 0.6862, 0.7265, 0.03734, 0.2359, 0.9575, 0.1662, 0.9938, 0.06787, 0.08756, 2.99e-09, -0.2507, -0.9681, 0.9883, 0.1477, -0.03762, 0.9987, 0.01786, -0.04835, -0.006991, 0.01847, -0.9998, -0.006994, -0.01847, -0.9998, 0.9987, -0.01786, -0.04835, 0.9879, -0.1501, -0.03877, -1.809e-08, 0.2507, -0.9681, -0.9987, -0.01786, -0.04835, 0.006991, -0.01847, -0.9998, -2.99e-09, 0.2507, -0.9681, -0.9879, -0.1501, -0.03877, 0.007031, -0.01846, -0.9998, -0.006953, -0.01848, -0.9998, -1.893e-08, 0.2507, -0.9681, 1.809e-08, 0.2507, -0.9681, 0.1223, 0.0, -0.9925, -0.1223, -1.459e-09, -0.9925, -0.006992, -0.01847, -0.9998, 0.006992, -0.01847, -0.9998, -0.9883, 0.1477, -0.03762, 1.809e-08, -0.2507, -0.9681, 0.006994, 0.01847, -0.9998, -0.9987, 0.01786, -0.04835, 1.893e-08, -0.2507, -0.9681, -1.809e-08, -0.2507, -0.9681, -0.007031, 0.01846, -0.9998, 0.006953, 0.01848, -0.9998, -1.972e-05, 0.9117, -0.4108, 1.085e-05, 0.9739, -0.2271, -0.9878, -0.1501, -0.04084, 0.0, 0.2527, -0.9675, -0.3436, -0.9126, -0.2217, 0.1796, -0.956, -0.2318, 0.9986, -0.01783, -0.0505, 0.0, -0.01846, -0.9998, -1.09e-05, 0.9739, -0.2271, 1.962e-05, 0.9117, -0.4108, -4.229e-08, 0.2527, -0.9675, 0.9878, -0.1501, -0.04084, -1.972e-05, 0.9117, -0.4108, 1.962e-05, 0.9117, -0.4108, 1.154e-08, 0.2527, -0.9675, 0.0, 0.2527, -0.9675, 2.193e-05, -0.8895, -0.457, -1.222e-05, -0.9667, -0.2558, 0.9882, 0.1477, -0.03972, 0.0, -0.2527, -0.9675, 1.228e-05, -0.9667, -0.2558, -2.183e-05, -0.8895, -0.457, 4.229e-08, -0.2527, -0.9675, -0.9882, 0.1477, -0.03972, 2.193e-05, -0.8895, -0.457, -2.183e-05, -0.8895, -0.457, -1.154e-08, -0.2527, -0.9675, 0.0, -0.2527, -0.9675, -0.01921, 0.9997, 0.01449, 0.01921, 0.9997, 0.01448, 0.01863, 0.9916, -0.1276, -0.01863, 0.9916, -0.1276, 0.02475, 0.998, 0.05778, -0.02474, 0.998, 0.05778, -0.1433, 0.9746, 0.1724, 0.1433, 0.9746, 0.1724, -0.03314, 0.998, 0.05472, -0.03001, 0.9994, 0.01702, -0.02701, 0.9918, -0.1251, -0.1535, 0.9737, 0.1684, 0.03001, 0.9994, 0.01702, 0.03315, 0.998, 0.05472, 0.1534, 0.9737, 0.1684, 0.02701, 0.9918, -0.1251, -0.4691, 0.7106, -0.5244, -0.4691, 0.7106, 0.5244, -0.5978, -0.7644, 0.2417, -0.5973, -0.7646, -0.2421, 0.0185, 0.9997, 0.01539, -0.0185, 0.9997, 0.01539, 0.1489, 0.9647, 0.2174, -0.0273, 0.9989, 0.03719, 0.02286, 0.9981, 0.05657, 0.01855, 0.9997, 0.01543, -0.02521, 0.999, 0.03723, -0.02521, 0.9989, -0.03929, -0.02292, 0.9981, 0.05663, 0.02292, 0.9981, 0.05663, -0.0252, 0.999, -0.03719, 0.1489, 0.9647, -0.2174, 0.6351, 0.6948, 0.3375, -0.5151, 0.6745, 0.5288, -0.02635, 0.9989, 0.03991, 0.139, 0.9649, 0.2228, -0.5152, 0.6745, -0.5288, 0.6351, 0.6948, -0.3374, 0.1394, 0.9649, -0.2226, -0.02635, 0.9989, -0.03991, 0.6311, 0.6948, -0.3448, 0.6312, 0.6948, 0.3448, 0.1374, 0.9649, 0.2238, 0.1374, 0.9649, -0.2238, -0.5162, 0.6745, 0.5278, -0.5161, 0.6745, -0.5278, -0.0269, 0.9989, -0.03954, -0.02675, 0.9989, 0.03964, 0.4846, 0.8368, 0.2548, 0.4852, 0.8368, -0.2538, 0.2741, 0.9208, -0.2776, 0.274, 0.9208, 0.2777, 0.6355, 0.6958, -0.3347, -0.5177, 0.676, -0.5244, 0.2753, 0.9194, -0.2811, 0.4852, 0.8368, -0.2538, 0.6344, 0.6975, 0.3333, 0.6344, 0.6975, -0.3333, 0.4852, 0.8362, -0.2556, 0.4852, 0.8373, 0.252, -0.5176, 0.6761, 0.5244, 0.6355, 0.6958, 0.3347, 0.4852, 0.8368, 0.2538, 0.2752, 0.9194, 0.2811, -0.5433, -0.8029, -0.2454, -0.5433, -0.8039, 0.242, 0.169, 0.9426, 0.2881, 0.169, 0.9438, -0.2841, -0.4944, 0.6932, 0.5244, 0.2872, 0.9157, 0.2811, 0.1711, 0.9422, 0.2881, -0.5601, -0.7918, 0.2437, 0.2822, 0.9173, -0.2811, -0.4943, 0.6933, -0.5244, -0.5601, -0.7918, -0.2437, 0.1712, 0.9422, -0.2881, 0.3399, 0.8987, 0.2772, 0.3399, 0.8987, -0.2772, 0.2353, 0.9295, -0.2841, 0.2358, 0.9292, 0.2845, -0.03033, 0.00134, 0.9995, -0.07735, -0.00534, 0.997, -0.01086, -0.02198, 0.9997, -0.04138, -0.9385, 0.3429, -0.03537, 0.9428, 0.3316, -0.0001001, -0.001435, 1.0, 0.0, 0.0, 1.0, 0.0, 0.0, 1.0, 0.04283, -0.9384, 0.3428, -0.000519, -0.03102, 0.9995, 0.0306, 0.001451, 0.9995, 0.03052, 0.001294, 0.9995, 0.0, 0.0, 1.0, -0.9003, 0.3915, 0.1903, 0.0, 0.0, 1.0, 3.055e-06, 0.0, 1.0, 3.055e-06, 0.0, 1.0, -0.2675, 0.9459, 0.1837, -3.055e-06, 0.0, 1.0, 0.2675, 0.9459, 0.1837, -3.055e-06, 0.0, 1.0, 0.0, 0.0, 1.0, 0.0, 0.0, 1.0, 0.9003, 0.3914, 0.1903, 0.0, 0.0, 1.0, -0.2675, -0.9459, 0.1837, 0.0, 0.0, 1.0, -2.649e-06, 0.0, 1.0, -2.649e-06, 0.0, 1.0, -0.8828, -0.4262, 0.1975, 0.0, 0.0, 1.0, 0.8829, -0.4261, 0.1975, 0.0, 0.0, 1.0, 0.0, 0.0, 1.0, 0.0, 0.0, 1.0, 0.2675, -0.9459, 0.1837, -2.649e-06, 0.0, 1.0, -0.8829, 0.4261, 0.1975, -2.649e-06, 0.0, 1.0, 0.0, 0.0, 1.0, 0.0, 0.0, 1.0, -0.2675, 0.9459, 0.1837, 0.0, 0.0, 1.0, 0.2675, 0.9459, 0.1837, 0.0, 0.0, 1.0, 2.649e-06, 0.0, 1.0, 2.649e-06, 0.0, 1.0, 0.8828, 0.4262, 0.1975, 3.055e-06, 0.0, 1.0, -0.2791, -0.9425, 0.1837, 3.055e-06, 0.0, 1.0, 0.0, 0.0, 1.0, 0.0, 0.0, 1.0, -0.906, -0.3782, 0.1903, 0.0, 0.0, 1.0, 0.9059, -0.3782, 0.1903, 0.0, 0.0, 1.0, -3.055e-06, 0.0, 1.0, -3.055e-06, 0.0, 1.0, 0.2793, -0.9425, 0.1837, 0.0, 0.0, 1.0, -0.3269, 0.9417, 0.07983, 0.3073, 0.9337, 0.1837, 0.0, 0.0, 1.0, 0.0, 0.0, 1.0, 0.0, 0.0, 1.0, 0.0, 0.0, 1.0, -0.00462, -0.001804, 1.0, -0.004028, -0.001325, 1.0, 0.3064, -0.9341, 0.1832, -0.35, -0.9353, 0.05229, 1.069e-06, 0.0, 1.0, -0.001436, 5.831e-05, 1.0, -0.3487, 0.9359, 0.05098, 0.3073, 0.9337, 0.1837, -1.475e-06, 0.0, 1.0, -1.475e-06, 0.0, 1.0, -1.475e-06, 0.0, 1.0, -1.475e-06, 0.0, 1.0, -0.9421, -0.05, 0.3316, 0.0, 0.0, 1.0, 0.3125, -0.932, 0.1837, 1.475e-06, 0.0, 1.0, 1.475e-06, 0.0, 1.0, 1.475e-06, 0.0, 1.0, 1.475e-06, 0.0, 1.0, 0.004622, 0.001804, 1.0, 0.00403, 0.001325, 1.0, -0.3064, 0.9341, 0.1832, 0.35, 0.9353, 0.05229, 0.0, 0.0, 1.0, 0.9432, -0.0216, 0.3316, 0.322, -0.9434, 0.07983, -0.3125, -0.932, 0.1837, 0.0, 0.0, 1.0, 0.0, 0.0, 1.0, 0.0, 0.0, 1.0, 0.0, 0.0, 1.0, 0.9421, 0.05002, 0.3316, 0.0, 0.0, 1.0, -0.3073, 0.9337, 0.1837, 0.00402, -0.001332, 1.0, 0.004623, -0.001803, 1.0, 0.35, -0.9353, 0.05229, -0.3064, -0.9341, 0.1832, 0.0, 0.0, 1.0, 0.9358, 0.3461, 0.06783, 0.9175, -0.3493, 0.1903, 0.0, 0.0, 1.0, 0.0, 0.0, 1.0, 0.0, 0.0, 1.0, 0.0, 0.0, 1.0, -0.02759, 0.9704, 0.2401, -1.215e-06, 0.0, 1.0, -0.9175, -0.3493, 0.1903, 0.0276, -0.9704, 0.2401, -5.374e-07, 0.0, 1.0, 0.9153, 0.3548, 0.1903, 0.0, 0.0, 1.0, -0.9358, -0.3461, 0.06783, -0.9154, 0.3548, 0.1903, 0.0, 0.0, 1.0, 0.0, 0.0, 1.0, 0.0, 0.0, 1.0, 0.0, 0.0, 1.0, 0.0, 0.0, 1.0, 0.0, 0.0, 1.0, 0.0, 0.0, 1.0, 0.0, 0.0, 1.0, -3.455e-06, 0.0, 1.0, 0.8904, 0.4101, 0.1975, 0.8904, -0.4101, 0.1975, -3.455e-06, 0.0, 1.0, -0.8904, -0.4101, 0.1975, -0.8904, 0.4101, 0.1975, 0.0, 0.0, 1.0, 0.0, 0.0, 1.0, 0.0, 0.0, 1.0, 0.0, 0.0, 1.0, 0.006992, 0.01847, -0.9998, -0.006992, 0.01847, -0.9998, -0.1223, 0.0, -0.9925, 0.1223, 1.459e-09, -0.9925, -0.1808, 0.9554, -0.2334, 0.3451, 0.9118, -0.2228, 0.8402, 4.014e-05, -0.5422, -0.9989, 4.794e-05, -0.0473, 0.3471, -0.911, -0.2225, 0.8402, -2.59e-05, -0.5422, 0.1223, -1.184e-08, -0.9925, 0.006999, -0.01841, -0.9998, -0.1808, -0.9554, -0.2335, -0.9986, -0.01784, -0.05046, -0.9988, 1.567e-06, -0.04936, -0.3452, 0.9117, -0.2228, 0.1808, 0.9554, -0.2334, 0.9989, 4.772e-05, -0.0473, -0.8402, 4.033e-05, -0.5422, -0.3471, 0.911, -0.2225, -0.8402, 2.59e-05, -0.5422, -0.1223, 1.184e-08, -0.9925, -0.006999, 0.01841, -0.9998, 0.9988, 8.643e-07, -0.04936, 0.9986, -0.01784, -0.05046, 0.1808, -0.9554, -0.2334, -0.7498, -0.002073, 0.6617, -0.8197, 0.05691, 0.5699, 0.9967, -1.416e-05, 0.08148, 0.9956, -0.0009446, 0.09399, 0.7672, -0.03491, 0.6405, 0.8197, -0.05691, 0.5699, -0.9967, 1.416e-05, 0.08148, -0.9956, 0.0009446, 0.09399, -0.8091, 0.5867, -0.03441, -0.9992, 0.0, -0.03882, -0.6371, -9.192e-09, 0.7708, -0.682, 0.4448, 0.5805, -0.7282, 0.6832, -0.05406, -0.9208, 0.249, 0.3002, -0.6799, 0.4132, -0.6058, -0.9977, 0.0643, -0.02126, -1.0, 0.0, 0.0, -0.9992, -0.03882, 0.0, -0.8091, 0.1101, 0.5773, 0.9985, 0.01007, -0.05325, 0.9981, 0.0276, -0.05432, 0.9961, 0.007249, 0.08786, 0.9974, 0.01106, 0.07153, 0.9988, -1.567e-06, -0.04936, 0.1808, 0.9554, -0.2335, 0.9986, 0.01784, -0.05046, -0.9974, 0.01106, 0.07153, -0.9961, 0.007258, 0.08785, -0.9981, 0.02758, -0.05433, -0.9985, 0.01007, -0.05325, -0.9985, -0.01007, -0.05325, -0.9981, -0.0276, -0.05432, -0.9961, -0.007249, 0.08786, -0.9974, -0.01106, 0.07153, -0.06058, -0.7757, -0.6282, -0.6364, 0.001784, -0.7714, 0.2413, -0.9692, 0.04959, 0.9401, -0.3369, 0.0529, 0.7996, 0.5596, 0.218, -0.08906, 0.8872, 0.4527, 0.9556, -0.07417, 0.2853, 1.0, 0.0, 0.0, 0.9556, 0.2922, 0.03844, 0.8532, 0.5047, 0.1317, 0.7282, 0.6832, -0.05406, 0.9675, -0.01452, 0.2526, 0.7384, 0.6725, -0.0504, 0.7282, -0.6832, -0.05406, 0.8534, -0.5045, 0.1315, 0.65, -0.4074, -0.6415, 0.9943, -0.09085, -0.05667, -0.8091, -0.1099, 0.5773, -0.9992, 0.0, 0.03882, -1.0, 0.0, 0.0, -0.9302, -0.2369, 0.2805, -0.7279, -0.6838, -0.05067, -0.9745, -0.004159, 0.2243, -0.7555, -0.6486, -0.09208, -0.9401, 0.3369, 0.0529, -0.7996, -0.5596, 0.218, 0.089, -0.887, 0.4531, 0.8331, -0.212, 0.5109, 0.5516, 0.8176, 0.1649, -0.1675, 0.9846, 0.05091, 0.1675, 0.9846, 0.05092, -0.5516, 0.8176, 0.1649, -0.8327, -0.2119, 0.5115, 0.9924, -0.06906, -0.1016, 0.247, -0.004135, -0.969, 0.4846, -0.4181, -0.7684, 0.7668, -0.03185, -0.6411, 0.1227, -0.6864, -0.7168, 0.9401, 0.337, 0.05078, -0.9443, -0.07762, 0.3199, -0.9073, 0.0364, 0.4188, -0.7327, 0.2214, -0.6436, -0.7664, 0.03155, -0.6416, -0.1231, 0.6839, -0.7191, -0.9401, -0.3369, 0.05288])] * 3)])

# ---- objects
ob_cube = bpy.data.objects.new('Cube', me_cube)

# ---- transforms, parenting, visibility, modifiers, constraints
ob_cube.location = (0.0, 0.0, 0.0)
ob_cube.scale = (3.003, 4.005, 0.9494)
ob_cube.lock_rotations_4d = False
ob_cube.empty_display_type = 'ARROWS'
ob_cube.lineart.crease_threshold = 0.0

# ---- collection membership
col_collection.objects.link(ob_cube)

# ---- scene / render settings (as saved in the file)
scene.frame_start = 1; scene.frame_end = 250; scene.frame_set(1)
scene.render.engine = 'BLENDER_EEVEE_NEXT'
bpy.context.view_layer.update()

# ---- added for rendering (the .blend has no active camera and no usable light): camera, sun
cam_auto = bpy.data.cameras.new('AutoCamera')
cam_auto.lens = 50.0
cam_auto.sensor_width = 36.0
cam_auto.clip_end = 1000.0
ob_auto_camera = bpy.data.objects.new('AutoCamera', cam_auto)
scene.collection.objects.link(ob_auto_camera)
ob_auto_camera.location = (8.79611, -10.5319, 6.93692)
ob_auto_camera.rotation_euler = (1.09748, -7.21219e-08, 0.694738)
scene.camera = ob_auto_camera
light_auto_sun = bpy.data.lights.new('AutoSun', 'SUN')
light_auto_sun.energy = 3.0
light_auto_sun.angle = 0.0523599
ob_auto_sun = bpy.data.objects.new('AutoSun', light_auto_sun)
scene.collection.objects.link(ob_auto_sun)
ob_auto_sun.rotation_euler = (0.872665, 0.174533, 0.523599)
bpy.context.view_layer.update()
